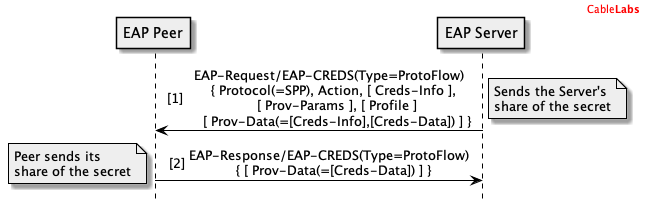

The diagram above was rendered by PlantUML. Its source (embedded in the PNG):
@startuml

header
<font color="red">Cable<b>Labs</b></font>
endheader

hide footbox

skinparam sequenceMessageAlign center
skinparam NoteBorderColor black

skinparam sequence {
	borderColor black
	ArrowColor black
	ActorBorderColor black
	ParticipantBorderColor black
	LifeLineBorderColor black
	LifeLineBackgroundColor white
}

Participant "EAP Peer" as P #eee
Participant "EAP Server" as S #eee

autonumber 1 "[##]"

S->P: EAP-Request/EAP-CREDS(Type=ProtoFlow)\n  { Protocol(=SPP), Action, [ Creds-Info ],\n    [ Prov-Params ], [ Profile ]\n    [ Prov-Data(=[Creds-Info],[Creds-Data]) ] }
note right #eee: Sends the Server's\nshare of the secret

P->S: EAP-Response/EAP-CREDS(Type=ProtoFlow)\n  { [ Prov-Data(=[Creds-Data]) ] }
note left #eee: Peer sends its\nshare of the secret



@enduml